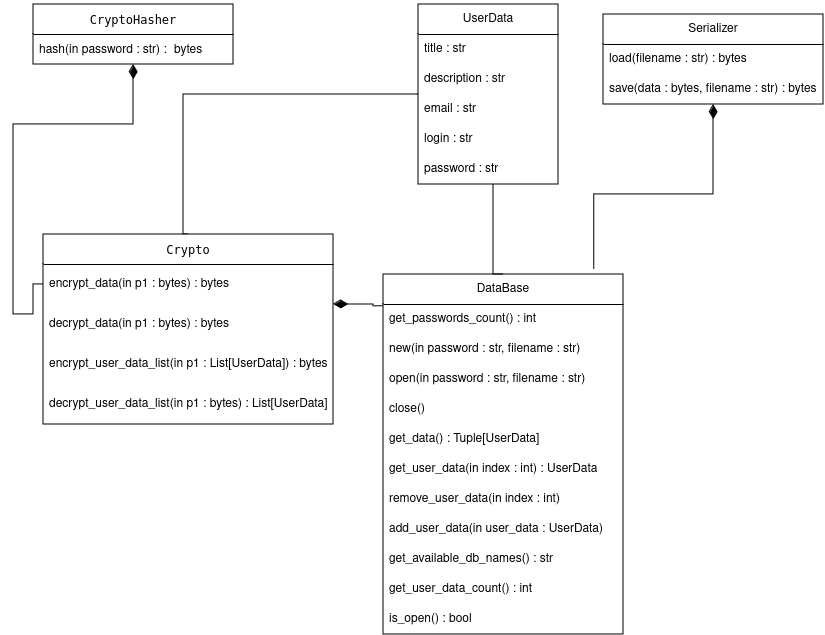

The diagram above was exported from draw.io. Its source (the exported page's mxGraphModel, read from the mxfile embedded in the PNG):
<mxGraphModel dx="836" dy="411" grid="1" gridSize="10" guides="1" tooltips="1" connect="1" arrows="1" fold="1" page="1" pageScale="1" pageWidth="850" pageHeight="1100" math="0" shadow="0">
  <root>
    <mxCell id="0" />
    <mxCell id="1" parent="0" />
    <mxCell id="RlzYyvQKqdvjTnDuQQ5P-42" value="" style="edgeStyle=orthogonalEdgeStyle;rounded=0;orthogonalLoop=1;jettySize=auto;html=1;movable=1;resizable=1;rotatable=1;deletable=1;editable=1;locked=0;connectable=1;strokeColor=default;curved=0;endArrow=none;endFill=0;startArrow=diamondThin;startFill=1;startSize=12;endSize=12;" edge="1" parent="1" source="ODLUuU-6zHfgfOMgpztz-21" target="RlzYyvQKqdvjTnDuQQ5P-34">
      <mxGeometry relative="1" as="geometry">
        <Array as="points">
          <mxPoint x="140" y="130" />
          <mxPoint x="20" y="130" />
          <mxPoint x="20" y="320" />
          <mxPoint x="40" y="320" />
        </Array>
      </mxGeometry>
    </mxCell>
    <mxCell id="ODLUuU-6zHfgfOMgpztz-21" value="&lt;pre dir=&quot;ltr&quot; data-ved=&quot;2ahUKEwj5geCt5YyGAxVEOHoKHVvgCvIQ3ewLegQIBRAT&quot; aria-label=&quot;Перекладений текст&quot; style=&quot;text-align:left&quot; id=&quot;tw-target-text&quot; data-placeholder=&quot;Переклад&quot; class=&quot;tw-data-text tw-text-large tw-ta&quot;&gt;&lt;span lang=&quot;en&quot; class=&quot;Y2IQFc&quot;&gt;CryptoHasher&lt;/span&gt;&lt;/pre&gt;" style="swimlane;fontStyle=0;childLayout=stackLayout;horizontal=1;startSize=30;horizontalStack=0;resizeParent=1;resizeParentMax=0;resizeLast=0;collapsible=1;marginBottom=0;whiteSpace=wrap;html=1;" parent="1" vertex="1">
      <mxGeometry x="40" y="10" width="200" height="60" as="geometry" />
    </mxCell>
    <mxCell id="ODLUuU-6zHfgfOMgpztz-22" value="hash(in password :&amp;nbsp;str) :&lt;code&gt; &lt;/code&gt;bytes" style="text;strokeColor=none;fillColor=none;align=left;verticalAlign=middle;spacingLeft=4;spacingRight=4;overflow=hidden;points=[[0,0.5],[1,0.5]];portConstraint=eastwest;rotatable=0;whiteSpace=wrap;html=1;" parent="ODLUuU-6zHfgfOMgpztz-21" vertex="1">
      <mxGeometry y="30" width="200" height="30" as="geometry" />
    </mxCell>
    <mxCell id="RlzYyvQKqdvjTnDuQQ5P-47" style="edgeStyle=orthogonalEdgeStyle;rounded=0;orthogonalLoop=1;jettySize=auto;html=1;entryX=0.5;entryY=0;entryDx=0;entryDy=0;endArrow=none;endFill=0;endSize=12;startSize=12;" edge="1" parent="1" source="ODLUuU-6zHfgfOMgpztz-37" target="RlzYyvQKqdvjTnDuQQ5P-32">
      <mxGeometry relative="1" as="geometry">
        <Array as="points">
          <mxPoint x="190" y="100" />
        </Array>
      </mxGeometry>
    </mxCell>
    <mxCell id="ODLUuU-6zHfgfOMgpztz-37" value="UserData" style="swimlane;fontStyle=0;childLayout=stackLayout;horizontal=1;startSize=30;horizontalStack=0;resizeParent=1;resizeParentMax=0;resizeLast=0;collapsible=1;marginBottom=0;whiteSpace=wrap;html=1;" parent="1" vertex="1">
      <mxGeometry x="425" y="10" width="140" height="180" as="geometry" />
    </mxCell>
    <mxCell id="ODLUuU-6zHfgfOMgpztz-41" value="&lt;div&gt;title : str&lt;/div&gt;" style="text;align=left;verticalAlign=middle;spacingLeft=4;spacingRight=4;overflow=hidden;points=[[0,0.5],[1,0.5]];portConstraint=eastwest;rotatable=0;whiteSpace=wrap;html=1;perimeterSpacing=0;fillColor=none;" parent="ODLUuU-6zHfgfOMgpztz-37" vertex="1">
      <mxGeometry y="30" width="140" height="30" as="geometry" />
    </mxCell>
    <mxCell id="RlzYyvQKqdvjTnDuQQ5P-4" value="description : str" style="text;align=left;verticalAlign=middle;spacingLeft=4;spacingRight=4;overflow=hidden;points=[[0,0.5],[1,0.5]];portConstraint=eastwest;rotatable=0;whiteSpace=wrap;html=1;perimeterSpacing=0;fillColor=none;" vertex="1" parent="ODLUuU-6zHfgfOMgpztz-37">
      <mxGeometry y="60" width="140" height="30" as="geometry" />
    </mxCell>
    <mxCell id="RlzYyvQKqdvjTnDuQQ5P-1" value="email : str" style="text;align=left;verticalAlign=middle;spacingLeft=4;spacingRight=4;overflow=hidden;points=[[0,0.5],[1,0.5]];portConstraint=eastwest;rotatable=0;whiteSpace=wrap;html=1;perimeterSpacing=0;fillColor=none;" vertex="1" parent="ODLUuU-6zHfgfOMgpztz-37">
      <mxGeometry y="90" width="140" height="30" as="geometry" />
    </mxCell>
    <mxCell id="RlzYyvQKqdvjTnDuQQ5P-2" value="login : str" style="text;align=left;verticalAlign=middle;spacingLeft=4;spacingRight=4;overflow=hidden;points=[[0,0.5],[1,0.5]];portConstraint=eastwest;rotatable=0;whiteSpace=wrap;html=1;perimeterSpacing=0;fillColor=none;" vertex="1" parent="ODLUuU-6zHfgfOMgpztz-37">
      <mxGeometry y="120" width="140" height="30" as="geometry" />
    </mxCell>
    <mxCell id="RlzYyvQKqdvjTnDuQQ5P-3" value="password : str" style="text;align=left;verticalAlign=middle;spacingLeft=4;spacingRight=4;overflow=hidden;points=[[0,0.5],[1,0.5]];portConstraint=eastwest;rotatable=0;whiteSpace=wrap;html=1;perimeterSpacing=0;fillColor=none;" vertex="1" parent="ODLUuU-6zHfgfOMgpztz-37">
      <mxGeometry y="150" width="140" height="30" as="geometry" />
    </mxCell>
    <mxCell id="RlzYyvQKqdvjTnDuQQ5P-11" value="Serializer" style="swimlane;fontStyle=0;childLayout=stackLayout;horizontal=1;startSize=30;horizontalStack=0;resizeParent=1;resizeParentMax=0;resizeLast=0;collapsible=1;marginBottom=0;whiteSpace=wrap;html=1;" vertex="1" parent="1">
      <mxGeometry x="610" y="20" width="220" height="90" as="geometry">
        <mxRectangle x="390" y="10" width="130" height="30" as="alternateBounds" />
      </mxGeometry>
    </mxCell>
    <mxCell id="RlzYyvQKqdvjTnDuQQ5P-18" value="load(filename : str) : bytes" style="text;align=left;verticalAlign=middle;spacingLeft=4;spacingRight=4;overflow=hidden;points=[[0,0.5],[1,0.5]];portConstraint=eastwest;rotatable=0;whiteSpace=wrap;html=1;perimeterSpacing=0;fillColor=none;" vertex="1" parent="RlzYyvQKqdvjTnDuQQ5P-11">
      <mxGeometry y="30" width="220" height="30" as="geometry" />
    </mxCell>
    <mxCell id="RlzYyvQKqdvjTnDuQQ5P-20" value="save(data : bytes, filename : str) : bytes" style="text;align=left;verticalAlign=middle;spacingLeft=4;spacingRight=4;overflow=hidden;points=[[0,0.5],[1,0.5]];portConstraint=eastwest;rotatable=0;whiteSpace=wrap;html=1;perimeterSpacing=0;fillColor=none;" vertex="1" parent="RlzYyvQKqdvjTnDuQQ5P-11">
      <mxGeometry y="60" width="220" height="30" as="geometry" />
    </mxCell>
    <mxCell id="RlzYyvQKqdvjTnDuQQ5P-23" value="DataBase" style="swimlane;fontStyle=0;childLayout=stackLayout;horizontal=1;startSize=30;horizontalStack=0;resizeParent=1;resizeParentMax=0;resizeLast=0;collapsible=1;marginBottom=0;whiteSpace=wrap;html=1;" vertex="1" parent="1">
      <mxGeometry x="390" y="280" width="240" height="360" as="geometry">
        <mxRectangle x="600" y="10" width="90" height="30" as="alternateBounds" />
      </mxGeometry>
    </mxCell>
    <mxCell id="RlzYyvQKqdvjTnDuQQ5P-29" value="get_passwords_count() : int" style="text;align=left;verticalAlign=middle;spacingLeft=4;spacingRight=4;overflow=hidden;points=[[0,0.5],[1,0.5]];portConstraint=eastwest;rotatable=0;whiteSpace=wrap;html=1;perimeterSpacing=0;fillColor=none;" vertex="1" parent="RlzYyvQKqdvjTnDuQQ5P-23">
      <mxGeometry y="30" width="240" height="30" as="geometry" />
    </mxCell>
    <mxCell id="RlzYyvQKqdvjTnDuQQ5P-62" value="new(in password : str, filename : str)" style="text;align=left;verticalAlign=middle;spacingLeft=4;spacingRight=4;overflow=hidden;points=[[0,0.5],[1,0.5]];portConstraint=eastwest;rotatable=0;whiteSpace=wrap;html=1;perimeterSpacing=0;fillColor=none;" vertex="1" parent="RlzYyvQKqdvjTnDuQQ5P-23">
      <mxGeometry y="60" width="240" height="30" as="geometry" />
    </mxCell>
    <mxCell id="RlzYyvQKqdvjTnDuQQ5P-31" value="open(in password : str, filename : str)" style="text;align=left;verticalAlign=middle;spacingLeft=4;spacingRight=4;overflow=hidden;points=[[0,0.5],[1,0.5]];portConstraint=eastwest;rotatable=0;whiteSpace=wrap;html=1;perimeterSpacing=0;fillColor=none;" vertex="1" parent="RlzYyvQKqdvjTnDuQQ5P-23">
      <mxGeometry y="90" width="240" height="30" as="geometry" />
    </mxCell>
    <mxCell id="RlzYyvQKqdvjTnDuQQ5P-52" value="close()" style="text;align=left;verticalAlign=middle;spacingLeft=4;spacingRight=4;overflow=hidden;points=[[0,0.5],[1,0.5]];portConstraint=eastwest;rotatable=0;whiteSpace=wrap;html=1;perimeterSpacing=0;fillColor=none;" vertex="1" parent="RlzYyvQKqdvjTnDuQQ5P-23">
      <mxGeometry y="120" width="240" height="30" as="geometry" />
    </mxCell>
    <mxCell id="RlzYyvQKqdvjTnDuQQ5P-56" value="get_data() : Tuple[UserData]" style="text;align=left;verticalAlign=middle;spacingLeft=4;spacingRight=4;overflow=hidden;points=[[0,0.5],[1,0.5]];portConstraint=eastwest;rotatable=0;whiteSpace=wrap;html=1;perimeterSpacing=0;fillColor=none;" vertex="1" parent="RlzYyvQKqdvjTnDuQQ5P-23">
      <mxGeometry y="150" width="240" height="30" as="geometry" />
    </mxCell>
    <mxCell id="RlzYyvQKqdvjTnDuQQ5P-54" value="get_user_data(in index : int) : UserData" style="text;align=left;verticalAlign=middle;spacingLeft=4;spacingRight=4;overflow=hidden;points=[[0,0.5],[1,0.5]];portConstraint=eastwest;rotatable=0;whiteSpace=wrap;html=1;perimeterSpacing=0;fillColor=none;" vertex="1" parent="RlzYyvQKqdvjTnDuQQ5P-23">
      <mxGeometry y="180" width="240" height="30" as="geometry" />
    </mxCell>
    <mxCell id="RlzYyvQKqdvjTnDuQQ5P-58" value="remove_user_data(in index : int)" style="text;align=left;verticalAlign=middle;spacingLeft=4;spacingRight=4;overflow=hidden;points=[[0,0.5],[1,0.5]];portConstraint=eastwest;rotatable=0;whiteSpace=wrap;html=1;perimeterSpacing=0;fillColor=none;" vertex="1" parent="RlzYyvQKqdvjTnDuQQ5P-23">
      <mxGeometry y="210" width="240" height="30" as="geometry" />
    </mxCell>
    <mxCell id="RlzYyvQKqdvjTnDuQQ5P-57" value="add_user_data(in user_data : UserData)" style="text;align=left;verticalAlign=middle;spacingLeft=4;spacingRight=4;overflow=hidden;points=[[0,0.5],[1,0.5]];portConstraint=eastwest;rotatable=0;whiteSpace=wrap;html=1;perimeterSpacing=0;fillColor=none;" vertex="1" parent="RlzYyvQKqdvjTnDuQQ5P-23">
      <mxGeometry y="240" width="240" height="30" as="geometry" />
    </mxCell>
    <mxCell id="RlzYyvQKqdvjTnDuQQ5P-61" value="get_available_db_names() : str" style="text;align=left;verticalAlign=middle;spacingLeft=4;spacingRight=4;overflow=hidden;points=[[0,0.5],[1,0.5]];portConstraint=eastwest;rotatable=0;whiteSpace=wrap;html=1;perimeterSpacing=0;fillColor=none;" vertex="1" parent="RlzYyvQKqdvjTnDuQQ5P-23">
      <mxGeometry y="270" width="240" height="30" as="geometry" />
    </mxCell>
    <mxCell id="RlzYyvQKqdvjTnDuQQ5P-60" value="get_user_data_count() : int" style="text;align=left;verticalAlign=middle;spacingLeft=4;spacingRight=4;overflow=hidden;points=[[0,0.5],[1,0.5]];portConstraint=eastwest;rotatable=0;whiteSpace=wrap;html=1;perimeterSpacing=0;fillColor=none;" vertex="1" parent="RlzYyvQKqdvjTnDuQQ5P-23">
      <mxGeometry y="300" width="240" height="30" as="geometry" />
    </mxCell>
    <mxCell id="RlzYyvQKqdvjTnDuQQ5P-59" value="&lt;div&gt;is_open() : bool&lt;/div&gt;" style="text;align=left;verticalAlign=middle;spacingLeft=4;spacingRight=4;overflow=hidden;points=[[0,0.5],[1,0.5]];portConstraint=eastwest;rotatable=0;whiteSpace=wrap;html=1;perimeterSpacing=0;fillColor=none;" vertex="1" parent="RlzYyvQKqdvjTnDuQQ5P-23">
      <mxGeometry y="330" width="240" height="30" as="geometry" />
    </mxCell>
    <mxCell id="RlzYyvQKqdvjTnDuQQ5P-32" value="&lt;pre dir=&quot;ltr&quot; data-ved=&quot;2ahUKEwj5geCt5YyGAxVEOHoKHVvgCvIQ3ewLegQIBRAT&quot; aria-label=&quot;Перекладений текст&quot; style=&quot;text-align:left&quot; id=&quot;tw-target-text&quot; data-placeholder=&quot;Переклад&quot; class=&quot;tw-data-text tw-text-large tw-ta&quot;&gt;&lt;span lang=&quot;en&quot; class=&quot;Y2IQFc&quot;&gt;Crypto&lt;/span&gt;&lt;/pre&gt;" style="swimlane;fontStyle=0;childLayout=stackLayout;horizontal=1;startSize=30;horizontalStack=0;resizeParent=1;resizeParentMax=0;resizeLast=0;collapsible=1;marginBottom=0;whiteSpace=wrap;html=1;" vertex="1" parent="1">
      <mxGeometry x="50" y="240" width="290" height="190" as="geometry" />
    </mxCell>
    <mxCell id="RlzYyvQKqdvjTnDuQQ5P-34" value="encrypt_data(in p1 : bytes) : bytes" style="text;strokeColor=none;fillColor=none;align=left;verticalAlign=middle;spacingLeft=4;spacingRight=4;overflow=hidden;points=[[0,0.5],[1,0.5]];portConstraint=eastwest;rotatable=0;whiteSpace=wrap;html=1;" vertex="1" parent="RlzYyvQKqdvjTnDuQQ5P-32">
      <mxGeometry y="30" width="290" height="40" as="geometry" />
    </mxCell>
    <mxCell id="RlzYyvQKqdvjTnDuQQ5P-36" value="decrypt_data(in p1 : bytes) : bytes" style="text;strokeColor=none;fillColor=none;align=left;verticalAlign=middle;spacingLeft=4;spacingRight=4;overflow=hidden;points=[[0,0.5],[1,0.5]];portConstraint=eastwest;rotatable=0;whiteSpace=wrap;html=1;" vertex="1" parent="RlzYyvQKqdvjTnDuQQ5P-32">
      <mxGeometry y="70" width="290" height="40" as="geometry" />
    </mxCell>
    <mxCell id="RlzYyvQKqdvjTnDuQQ5P-38" value="encrypt_user_data_list(in p1 : List[UserData]) : bytes" style="text;strokeColor=none;fillColor=none;align=left;verticalAlign=middle;spacingLeft=4;spacingRight=4;overflow=hidden;points=[[0,0.5],[1,0.5]];portConstraint=eastwest;rotatable=0;whiteSpace=wrap;html=1;" vertex="1" parent="RlzYyvQKqdvjTnDuQQ5P-32">
      <mxGeometry y="110" width="290" height="40" as="geometry" />
    </mxCell>
    <mxCell id="RlzYyvQKqdvjTnDuQQ5P-39" value="decrypt_user_data_list(in p1 : bytes) : List[UserData]" style="text;strokeColor=none;fillColor=none;align=left;verticalAlign=middle;spacingLeft=4;spacingRight=4;overflow=hidden;points=[[0,0.5],[1,0.5]];portConstraint=eastwest;rotatable=0;whiteSpace=wrap;html=1;" vertex="1" parent="RlzYyvQKqdvjTnDuQQ5P-32">
      <mxGeometry y="150" width="290" height="40" as="geometry" />
    </mxCell>
    <mxCell id="RlzYyvQKqdvjTnDuQQ5P-48" style="edgeStyle=orthogonalEdgeStyle;rounded=0;orthogonalLoop=1;jettySize=auto;html=1;entryX=0.5;entryY=0;entryDx=0;entryDy=0;endArrow=none;endFill=0;endSize=12;startSize=12;" edge="1" parent="1" target="RlzYyvQKqdvjTnDuQQ5P-23">
      <mxGeometry relative="1" as="geometry">
        <mxPoint x="500" y="190" as="sourcePoint" />
        <Array as="points">
          <mxPoint x="500" y="280" />
        </Array>
      </mxGeometry>
    </mxCell>
    <mxCell id="RlzYyvQKqdvjTnDuQQ5P-49" style="edgeStyle=orthogonalEdgeStyle;rounded=0;orthogonalLoop=1;jettySize=auto;html=1;entryX=0.878;entryY=-0.014;entryDx=0;entryDy=0;entryPerimeter=0;endArrow=none;endFill=0;endSize=12;startSize=12;startArrow=diamondThin;startFill=1;" edge="1" parent="1" source="RlzYyvQKqdvjTnDuQQ5P-11" target="RlzYyvQKqdvjTnDuQQ5P-23">
      <mxGeometry relative="1" as="geometry">
        <mxPoint x="620" y="329" as="targetPoint" />
      </mxGeometry>
    </mxCell>
    <mxCell id="RlzYyvQKqdvjTnDuQQ5P-50" style="edgeStyle=orthogonalEdgeStyle;rounded=0;orthogonalLoop=1;jettySize=auto;html=1;entryX=0;entryY=0.088;entryDx=0;entryDy=0;entryPerimeter=0;endArrow=none;endFill=0;endSize=12;startSize=12;startArrow=diamondThin;startFill=1;" edge="1" parent="1" source="RlzYyvQKqdvjTnDuQQ5P-32" target="RlzYyvQKqdvjTnDuQQ5P-23">
      <mxGeometry relative="1" as="geometry">
        <Array as="points">
          <mxPoint x="380" y="310" />
          <mxPoint x="380" y="311" />
        </Array>
      </mxGeometry>
    </mxCell>
  </root>
</mxGraphModel>